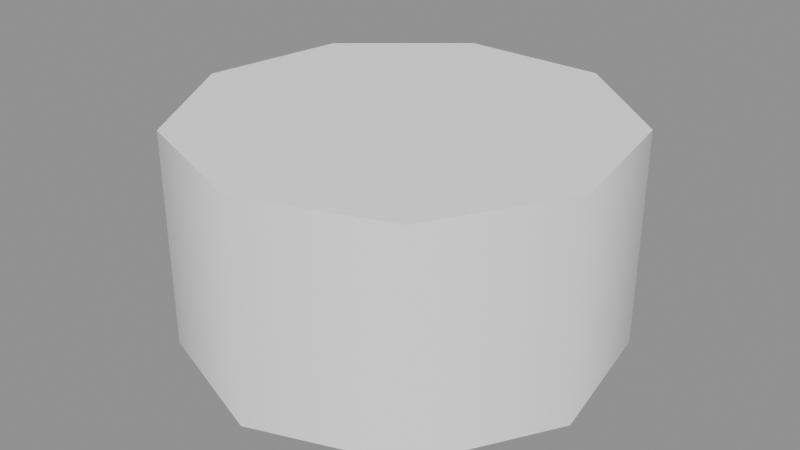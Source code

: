 # Source: background_shared_part_010_v0.2.blend  (saved by Blender 5.2.45; exported with 4.5.12 LTS)
import bpy
from mathutils import Matrix  # noqa: F401  (used for matrix-valued properties, if any)

bpy.ops.wm.read_factory_settings(use_empty=True)
scene = bpy.context.scene
scene.name = '远景公共构件-010'

# ---- collections
col_010 = bpy.data.collections.new('远景公共构件-010'); scene.collection.children.link(col_010)
col_010_1 = bpy.data.collections.new('远景公共构件-010-组件母版'); col_010.children.link(col_010_1)

# ---- materials (node trees are filled in below, after node groups)
mat_runtime___1__false__false__false__false = bpy.data.materials.new('Runtime_(-1, False, False, False, False)')

# ---- material node trees
mat_runtime___1__false__false__false__false.use_nodes = True; mat_runtime___1__false__false__false__false.node_tree.nodes.clear()
_N = mat_runtime___1__false__false__false__false.node_tree.nodes; _L = mat_runtime___1__false__false__false__false.node_tree.links
n0 = _N.new('ShaderNodeBsdfPrincipled'); n0.name = 'Principled BSDF'; n0.location = (-200, 100)
n0.inputs[2].default_value = 0.96
n0.inputs[10].default_value = 0.005
n1 = _N.new('ShaderNodeOutputMaterial'); n1.name = 'Material Output'; n1.location = (200, 100)
n2 = _N.new('ShaderNodeVertexColor'); n2.name = 'Color Attribute'; n2.location = (0, 0)
n2.layer_name = 'RuntimeColor'
n3 = _N.new('ShaderNodeObjectInfo'); n3.name = 'Object Info'; n3.location = (0, 0)
n4 = _N.new('ShaderNodeMixRGB'); n4.name = 'Mix (Legacy)'; n4.location = (0, 0)
n4.blend_type = 'MULTIPLY'
n4.inputs[0].default_value = 1.0
_L.new(n0.outputs[0], n1.inputs[0])
_L.new(n2.outputs[0], n4.inputs[1])
_L.new(n3.outputs[1], n4.inputs[2])
_L.new(n4.outputs[0], n0.inputs[0])
n1.is_active_output = True

# ---- meshes
me_runtimegeometry_748_001 = bpy.data.meshes.new('RuntimeGeometry_748.001')
me_runtimegeometry_748_001.from_pydata([(0.0, -1.0, 0.5), (0.6428, -0.766, 0.5), (0.9848, -0.1736, 0.5), (0.866, 0.5, 0.5), (0.342, 0.9397, 0.5), (-0.342, 0.9397, 0.5), (-0.866, 0.5, 0.5), (-0.9848, -0.1736, 0.5), (-0.6428, -0.766, 0.5), (-2.449e-16, -1.0, 0.5), (0.0, -1.0, -0.5), (0.6428, -0.766, -0.5), (0.9848, -0.1736, -0.5), (0.866, 0.5, -0.5), (0.342, 0.9397, -0.5), (-0.342, 0.9397, -0.5), (-0.866, 0.5, -0.5), (-0.9848, -0.1736, -0.5), (-0.6428, -0.766, -0.5), (-2.449e-16, -1.0, -0.5), (0.0, 0.0, 0.5), (0.0, 0.0, 0.5), (0.0, 0.0, 0.5), (0.0, 0.0, 0.5), (0.0, 0.0, 0.5), (0.0, 0.0, 0.5), (0.0, 0.0, 0.5), (0.0, 0.0, 0.5), (0.0, 0.0, 0.5), (0.0, -1.0, 0.5), (0.6428, -0.766, 0.5), (0.9848, -0.1736, 0.5), (0.866, 0.5, 0.5), (0.342, 0.9397, 0.5), (-0.342, 0.9397, 0.5), (-0.866, 0.5, 0.5), (-0.9848, -0.1736, 0.5), (-0.6428, -0.766, 0.5), (-2.449e-16, -1.0, 0.5), (0.0, 0.0, -0.5), (0.0, 0.0, -0.5), (0.0, 0.0, -0.5), (0.0, 0.0, -0.5), (0.0, 0.0, -0.5), (0.0, 0.0, -0.5), (0.0, 0.0, -0.5), (0.0, 0.0, -0.5), (0.0, 0.0, -0.5), (0.0, -1.0, -0.5), (0.6428, -0.766, -0.5), (0.9848, -0.1736, -0.5), (0.866, 0.5, -0.5), (0.342, 0.9397, -0.5), (-0.342, 0.9397, -0.5), (-0.866, 0.5, -0.5), (-0.9848, -0.1736, -0.5), (-0.6428, -0.766, -0.5), (-2.449e-16, -1.0, -0.5)], [], [(0, 10, 1), (10, 11, 1), (1, 11, 2), (11, 12, 2), (2, 12, 3), (12, 13, 3), (3, 13, 4), (13, 14, 4), (4, 14, 5), (14, 15, 5), (5, 15, 6), (15, 16, 6), (6, 16, 7), (16, 17, 7), (7, 17, 8), (17, 18, 8), (8, 18, 9), (18, 19, 9), (29, 30, 20), (30, 31, 21), (31, 32, 22), (32, 33, 23), (33, 34, 24), (34, 35, 25), (35, 36, 26), (36, 37, 27), (37, 38, 28), (49, 48, 39), (50, 49, 40), (51, 50, 41), (52, 51, 42), (53, 52, 43), (54, 53, 44), (55, 54, 45), (56, 55, 46), (57, 56, 47)])
_uv = me_runtimegeometry_748_001.uv_layers.new(name='RuntimeUV')
_uv.uv.foreach_set('vector', [0.0, 1.0, 0.0, 0.0, 0.1111, 1.0, 0.0, 0.0, 0.1111, 0.0, 0.1111, 1.0, 0.1111, 1.0, 0.1111, 0.0, 0.2222, 1.0, 0.1111, 0.0, 0.2222, 0.0, 0.2222, 1.0, 0.2222, 1.0, 0.2222, 0.0, 0.3333, 1.0, 0.2222, 0.0, 0.3333, 0.0, 0.3333, 1.0, 0.3333, 1.0, 0.3333, 0.0, 0.4444, 1.0, 0.3333, 0.0, 0.4444, 0.0, 0.4444, 1.0, 0.4444, 1.0, 0.4444, 0.0, 0.5556, 1.0, 0.4444, 0.0, 0.5556, 0.0, 0.5556, 1.0, 0.5556, 1.0, 0.5556, 0.0, 0.6667, 1.0, 0.5556, 0.0, 0.6667, 0.0, 0.6667, 1.0, 0.6667, 1.0, 0.6667, 0.0, 0.7778, 1.0, 0.6667, 0.0, 0.7778, 0.0, 0.7778, 1.0, 0.7778, 1.0, 0.7778, 0.0, 0.8889, 1.0, 0.7778, 0.0, 0.8889, 0.0, 0.8889, 1.0, 0.8889, 1.0, 0.8889, 0.0, 1.0, 1.0, 0.8889, 0.0, 1.0, 0.0, 1.0, 1.0, 1.0, 0.5, 0.883, 0.8214, 0.5, 0.5, 0.883, 0.8214, 0.5868, 0.9924, 0.5, 0.5, 0.5868, 0.9924, 0.25, 0.933, 0.5, 0.5, 0.25, 0.933, 0.03015, 0.671, 0.5, 0.5, 0.03015, 0.671, 0.03015, 0.329, 0.5, 0.5, 0.03015, 0.329, 0.25, 0.06699, 0.5, 0.5, 0.25, 0.06699, 0.5868, 0.007596, 0.5, 0.5, 0.5868, 0.007596, 0.883, 0.1786, 0.5, 0.5, 0.883, 0.1786, 1.0, 0.5, 0.5, 0.5, 0.883, 0.1786, 1.0, 0.5, 0.5, 0.5, 0.5868, 0.007596, 0.883, 0.1786, 0.5, 0.5, 0.25, 0.06699, 0.5868, 0.007596, 0.5, 0.5, 0.03015, 0.329, 0.25, 0.06699, 0.5, 0.5, 0.03015, 0.671, 0.03015, 0.329, 0.5, 0.5, 0.25, 0.933, 0.03015, 0.671, 0.5, 0.5, 0.5868, 0.9924, 0.25, 0.933, 0.5, 0.5, 0.883, 0.8214, 0.5868, 0.9924, 0.5, 0.5, 1.0, 0.5, 0.883, 0.8214, 0.5, 0.5])
_ca = me_runtimegeometry_748_001.color_attributes.new('RuntimeColor', 'FLOAT_COLOR', 'POINT')
_ca.data.foreach_set('color', [1.0, 1.0, 1.0, 1.0, 1.0, 1.0, 1.0, 1.0, 1.0, 1.0, 1.0, 1.0, 1.0, 1.0, 1.0, 1.0, 1.0, 1.0, 1.0, 1.0, 1.0, 1.0, 1.0, 1.0, 1.0, 1.0, 1.0, 1.0, 1.0, 1.0, 1.0, 1.0, 1.0, 1.0, 1.0, 1.0, 1.0, 1.0, 1.0, 1.0, 1.0, 1.0, 1.0, 1.0, 1.0, 1.0, 1.0, 1.0, 1.0, 1.0, 1.0, 1.0, 1.0, 1.0, 1.0, 1.0, 1.0, 1.0, 1.0, 1.0, 1.0, 1.0, 1.0, 1.0, 1.0, 1.0, 1.0, 1.0, 1.0, 1.0, 1.0, 1.0, 1.0, 1.0, 1.0, 1.0, 1.0, 1.0, 1.0, 1.0, 1.0, 1.0, 1.0, 1.0, 1.0, 1.0, 1.0, 1.0, 1.0, 1.0, 1.0, 1.0, 1.0, 1.0, 1.0, 1.0, 1.0, 1.0, 1.0, 1.0, 1.0, 1.0, 1.0, 1.0, 1.0, 1.0, 1.0, 1.0, 1.0, 1.0, 1.0, 1.0, 1.0, 1.0, 1.0, 1.0, 1.0, 1.0, 1.0, 1.0, 1.0, 1.0, 1.0, 1.0, 1.0, 1.0, 1.0, 1.0, 1.0, 1.0, 1.0, 1.0, 1.0, 1.0, 1.0, 1.0, 1.0, 1.0, 1.0, 1.0, 1.0, 1.0, 1.0, 1.0, 1.0, 1.0, 1.0, 1.0, 1.0, 1.0, 1.0, 1.0, 1.0, 1.0, 1.0, 1.0, 1.0, 1.0, 1.0, 1.0, 1.0, 1.0, 1.0, 1.0, 1.0, 1.0, 1.0, 1.0, 1.0, 1.0, 1.0, 1.0, 1.0, 1.0, 1.0, 1.0, 1.0, 1.0, 1.0, 1.0, 1.0, 1.0, 1.0, 1.0, 1.0, 1.0, 1.0, 1.0, 1.0, 1.0, 1.0, 1.0, 1.0, 1.0, 1.0, 1.0, 1.0, 1.0, 1.0, 1.0, 1.0, 1.0, 1.0, 1.0, 1.0, 1.0, 1.0, 1.0, 1.0, 1.0, 1.0, 1.0, 1.0, 1.0, 1.0, 1.0, 1.0, 1.0, 1.0, 1.0, 1.0, 1.0, 1.0, 1.0, 1.0, 1.0, 1.0, 1.0, 1.0, 1.0, 1.0, 1.0])
me_runtimegeometry_748_001.materials.append(mat_runtime___1__false__false__false__false)
me_runtimegeometry_748_001.update()
me_runtimegeometry_748_001.normals_split_custom_set([tuple(v) for v in zip(*[iter([2.661e-05, -1.0, -1.641e-05, 2.661e-05, -1.0, 2.339e-05, 0.6428, -0.7661, -1.569e-05, 2.661e-05, -1.0, 1.569e-05, 0.6428, -0.7661, 1.641e-05, 0.6428, -0.7661, -2.339e-05, 0.6428, -0.766, -1.641e-05, 0.6428, -0.766, 2.337e-05, 0.9848, -0.1737, -1.569e-05, 0.6428, -0.766, 1.569e-05, 0.9848, -0.1737, 1.641e-05, 0.9848, -0.1737, -2.337e-05, 0.9848, -0.1736, -1.641e-05, 0.9848, -0.1736, 2.339e-05, 0.866, 0.5, -1.569e-05, 0.9848, -0.1736, 1.569e-05, 0.866, 0.5, 1.641e-05, 0.866, 0.5, -2.341e-05, 0.866, 0.5, -1.641e-05, 0.866, 0.5, 2.339e-05, 0.342, 0.9397, -1.569e-05, 0.866, 0.5, 0.0001266, 0.342, 0.9397, 1.641e-05, 0.342, 0.9397, -2.338e-05, 0.342, 0.9397, -1.641e-05, 0.342, 0.9397, 2.339e-05, -0.342, 0.9397, -1.569e-05, 0.342, 0.9397, 1.569e-05, -0.342, 0.9397, 1.641e-05, -0.342, 0.9397, -2.339e-05, -0.342, 0.9397, -1.641e-05, -0.342, 0.9397, 2.338e-05, -0.866, 0.5, -0.0001266, -0.342, 0.9397, 1.569e-05, -0.866, 0.5, 1.641e-05, -0.866, 0.5, -2.339e-05, -0.866, 0.5, -1.641e-05, -0.866, 0.5, 2.341e-05, -0.9848, -0.1736, -1.569e-05, -0.866, 0.5, 1.569e-05, -0.9848, -0.1736, 1.641e-05, -0.9848, -0.1736, -2.339e-05, -0.9848, -0.1737, -1.641e-05, -0.9848, -0.1737, 2.337e-05, -0.6428, -0.766, -1.569e-05, -0.9848, -0.1737, 1.569e-05, -0.6428, -0.766, 1.641e-05, -0.6428, -0.766, -2.337e-05, -0.6428, -0.7661, -1.641e-05, -0.6428, -0.7661, 2.339e-05, -2.661e-05, -1.0, -1.569e-05, -0.6428, -0.7661, 1.569e-05, -2.661e-05, -1.0, 1.641e-05, -2.661e-05, -1.0, -2.339e-05, 0.0, 0.0, 1.0, 0.0, 0.0, 1.0, 0.0, 0.0, 1.0, 0.0, 0.0, 1.0, 0.0, 0.0, 1.0, 0.0, 0.0, 1.0, 0.0, 0.0, 1.0, 0.0, 0.0, 1.0, 0.0, 0.0, 1.0, 0.0, 0.0, 1.0, 0.0, 0.0, 1.0, 0.0, 0.0, 1.0, 0.0, 0.0, 1.0, 0.0, 0.0, 1.0, 0.0, 0.0, 1.0, 0.0, 0.0, 1.0, 0.0, 0.0, 1.0, 0.0, 0.0, 1.0, 0.0, 0.0, 1.0, 0.0, 0.0, 1.0, 0.0, 0.0, 1.0, 0.0, 0.0, 1.0, 0.0, 0.0, 1.0, 0.0, 0.0, 1.0, 0.0, 0.0, 1.0, 0.0, 0.0, 1.0, 0.0, 0.0, 1.0, 0.0, 0.0, -1.0, 0.0, 0.0, -1.0, 0.0, 0.0, -1.0, 0.0, 0.0, -1.0, 0.0, 0.0, -1.0, 0.0, 0.0, -1.0, 0.0, 0.0, -1.0, 0.0, 0.0, -1.0, 0.0, 0.0, -1.0, 0.0, 0.0, -1.0, 0.0, 0.0, -1.0, 0.0, 0.0, -1.0, 0.0, 0.0, -1.0, 0.0, 0.0, -1.0, 0.0, 0.0, -1.0, 0.0, 0.0, -1.0, 0.0, 0.0, -1.0, 0.0, 0.0, -1.0, 0.0, 0.0, -1.0, 0.0, 0.0, -1.0, 0.0, 0.0, -1.0, 0.0, 0.0, -1.0, 0.0, 0.0, -1.0, 0.0, 0.0, -1.0, 0.0, 0.0, -1.0, 0.0, 0.0, -1.0, 0.0, 0.0, -1.0])] * 3)])

# ---- objects
ob_010 = bpy.data.objects.new('远景公共构件-010-几何', me_runtimegeometry_748_001)

# ---- transforms, parenting, visibility, modifiers, constraints
ob_010.location = (0.0, 0.0, 0.0)
ob_010.material_slots[0].link = 'OBJECT'; ob_010.material_slots[0].material = mat_runtime___1__false__false__false__false

# ---- collection membership
col_010_1.objects.link(ob_010)

# ---- scene / render settings (as saved in the file)
scene.frame_start = 1; scene.frame_end = 250; scene.frame_set(1)
scene.render.engine = 'BLENDER_EEVEE_NEXT'
scene.render.bake_bias = 0.0
scene.render.bake_samples = 0
scene.render.compositor_device = 'GPU'
scene.eevee.use_volume_custom_range = False
scene.eevee.fast_gi_thickness_near = 0.1
scene.eevee.fast_gi_thickness_far = 0.0
scene.eevee.ray_tracing_options.screen_trace_thickness = 0.1
bpy.context.view_layer.update()

# ---- added for rendering (the .blend has no active camera and no usable light): camera, sun + grey world if the file has none
cam_auto = bpy.data.cameras.new('AutoCamera')
cam_auto.lens = 50.0
cam_auto.sensor_width = 36.0
cam_auto.clip_end = 1000.0
ob_auto_camera = bpy.data.objects.new('AutoCamera', cam_auto)
scene.collection.objects.link(ob_auto_camera)
ob_auto_camera.location = (2.71988, -3.294, 2.1759)
ob_auto_camera.rotation_euler = (1.09748, -7.21219e-08, 0.694738)
scene.camera = ob_auto_camera
light_auto_sun = bpy.data.lights.new('AutoSun', 'SUN')
light_auto_sun.energy = 3.0
light_auto_sun.angle = 0.0523599
ob_auto_sun = bpy.data.objects.new('AutoSun', light_auto_sun)
scene.collection.objects.link(ob_auto_sun)
ob_auto_sun.rotation_euler = (0.872665, 0.174533, 0.523599)
if scene.world is None:
    world_auto = bpy.data.worlds.new('AutoWorld')
    world_auto.color = (0.3, 0.3, 0.3)
    scene.world = world_auto
bpy.context.view_layer.update()
